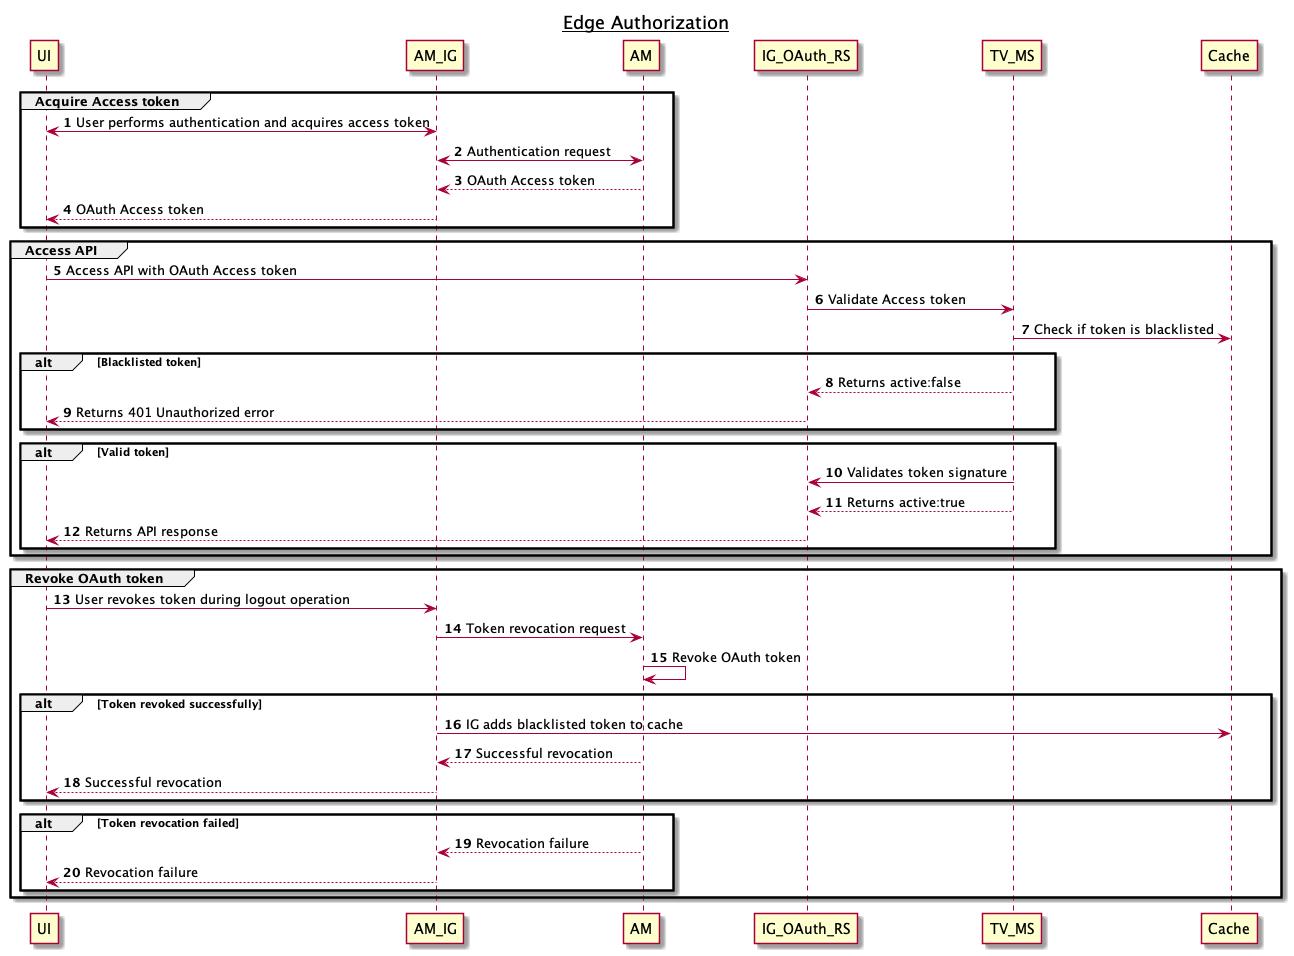

The diagram above was rendered by PlantUML. Its source (embedded in the PNG):
@startuml
title __Edge Authorization__
autonumber

group Acquire Access token
UI<->AM_IG: User performs authentication and acquires access token
AM_IG<->AM: Authentication request
AM-->AM_IG: OAuth Access token
AM_IG-->UI: OAuth Access token
end

group Access API
UI->IG_OAuth_RS: Access API with OAuth Access token
IG_OAuth_RS->TV_MS: Validate Access token
TV_MS->Cache: Check if token is blacklisted
alt Blacklisted token
TV_MS-->IG_OAuth_RS: Returns active:false
IG_OAuth_RS-->UI: Returns 401 Unauthorized error
end
alt Valid token
TV_MS->IG_OAuth_RS: Validates token signature
TV_MS-->IG_OAuth_RS: Returns active:true
IG_OAuth_RS-->UI: Returns API response
end
end

group Revoke OAuth token
UI->AM_IG: User revokes token during logout operation
AM_IG->AM: Token revocation request
AM->AM: Revoke OAuth token
alt Token revoked successfully
AM_IG->Cache: IG adds blacklisted token to cache
AM-->AM_IG: Successful revocation
AM_IG-->UI: Successful revocation
end
alt Token revocation failed
AM-->AM_IG: Revocation failure
AM_IG-->UI: Revocation failure
end
end

@enduml